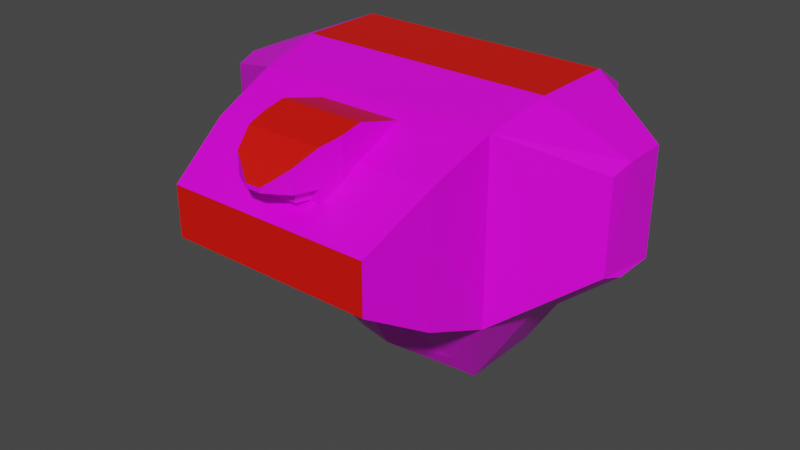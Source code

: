 # Source: mech_body6.blend  (saved by Blender 3.3.6; exported with 4.5.12 LTS)
import bpy
from mathutils import Matrix  # noqa: F401  (used for matrix-valued properties, if any)

bpy.ops.wm.read_factory_settings(use_empty=True)
scene = bpy.context.scene
scene.name = 'Scene'

# ---- collections
col_body6 = bpy.data.collections.new('body6'); scene.collection.children.link(col_body6)

# ---- images (referenced by path relative to the original .blend; pixels are not part of the script)
import os
ASSET_DIR = os.environ.get("B2B_ASSET_DIR", "")  # directory of the original .blend (textures are referenced by path, not embedded)
HERE = os.path.dirname(os.path.abspath(__file__))  # packed textures are extracted next to this script under _unpacked/

def load_image(name, relpath, width, height, colorspace="sRGB"):
    """Load a texture the original file referenced (path relative to the .blend, or extracted next to this script)."""
    p = next((c for c in (os.path.join(HERE, relpath), os.path.join(ASSET_DIR, relpath)) if relpath and os.path.exists(c)), "")
    if p:
        img = bpy.data.images.load(p, check_existing=True)
        img.name = name
    else:  # same state as the original file: an image datablock whose file is absent (Cycles renders it pink)
        img = bpy.data.images.new(name, width, height)
        img.source = "FILE"
        img.filepath = "//" + (relpath or name)
    img.colorspace_settings.name = colorspace
    return img
img_tex_body06_png = load_image('tex_body06.png', 'tex_body06.png', 1024, 1024, 'sRGB')

# ---- materials (node trees are filled in below, after node groups)
mat_mat_body = bpy.data.materials.new('mat_body')
mat_mat_body.alpha_threshold = 0.0
mat_mat_body.use_backface_culling = True
mat_mat_body.use_transparent_shadow = False
mat_mat_body.line_color = (0.0, 0.0, 0.0, 1.0)
mat_mat_team = bpy.data.materials.new('mat_team')
mat_mat_team.use_backface_culling = True
mat_mat_team.use_transparent_shadow = False

# ---- material node trees
mat_mat_body.use_nodes = True; mat_mat_body.node_tree.nodes.clear()
_N = mat_mat_body.node_tree.nodes; _L = mat_mat_body.node_tree.links
n0 = _N.new('ShaderNodeOutputMaterial'); n0.name = 'Material Output'; n0.location = (300, 300)
n1 = _N.new('ShaderNodeBsdfPrincipled'); n1.name = 'Principled BSDF'; n1.location = (10, 300)
n1.distribution = 'GGX'
n1.subsurface_method = 'BURLEY'
n1.inputs[2].default_value = 0.4
n1.inputs[3].default_value = 1.45
n1.inputs[27].default_value = (0.0, 0.0, 0.0, 1.0)
n1.inputs[28].default_value = 1.0
n2 = _N.new('ShaderNodeTexImage'); n2.name = 'Image Texture.001'; n2.location = (-254, 300)
n2.image = img_tex_body06_png
n2.interpolation = 'Closest'
_L.new(n1.outputs[0], n0.inputs[0])
_L.new(n2.outputs[0], n1.inputs[0])
n0.is_active_output = True
mat_mat_team.use_nodes = True; mat_mat_team.node_tree.nodes.clear()
_N = mat_mat_team.node_tree.nodes; _L = mat_mat_team.node_tree.links
n0 = _N.new('ShaderNodeBsdfPrincipled'); n0.name = 'Principled BSDF'; n0.location = (10, 300)
n0.distribution = 'GGX'
n0.subsurface_method = 'BURLEY'
n0.inputs[0].default_value = (0.8, 0.004458, 0.0, 1.0)
n0.inputs[3].default_value = 1.45
n0.inputs[27].default_value = (0.0, 0.0, 0.0, 1.0)
n0.inputs[28].default_value = 1.0
n1 = _N.new('ShaderNodeOutputMaterial'); n1.name = 'Material Output'; n1.location = (300, 300)
_L.new(n0.outputs[0], n1.inputs[0])
n1.is_active_output = True

# ---- world
world_world = bpy.data.worlds.new('World'); scene.world = world_world
world_world.use_nodes = True; world_world.node_tree.nodes.clear()
_N = world_world.node_tree.nodes; _L = world_world.node_tree.links
n0 = _N.new('ShaderNodeOutputWorld'); n0.name = 'World Output'; n0.location = (300, 300)
n1 = _N.new('ShaderNodeBackground'); n1.name = 'Background'; n1.location = (10, 300)
n1.inputs[0].default_value = (0.05088, 0.05088, 0.05088, 1.0)
_L.new(n1.outputs[0], n0.inputs[0])
n0.is_active_output = True
world_world.color = (0.05088, 0.05088, 0.05088)
world_world.use_sun_shadow = False
world_world.sun_shadow_jitter_overblur = 0.0

# ---- meshes
me_body = bpy.data.meshes.new('body')
me_body.from_pydata([(0.3, -0.02758, 0.2201), (0.3, -0.02758, 0.7001), (0.3, 0.1724, 0.2201), (0.3, 0.1724, 0.7001), (0.285, -0.1776, 0.2523), (0.285, -0.1776, 0.6679), (0.27, -0.3276, 0.3125), (0.27, -0.3276, 0.6077), (0.24, -0.4776, 0.4025), (0.24, -0.4776, 0.5177), (0.4924, -0.02545, 0.3801), (0.4924, -0.02545, 0.6201), (0.4924, 0.07455, 0.3801), (0.4924, 0.07455, 0.6201), (0.4849, -0.07545, 0.3962), (0.4849, -0.07545, 0.604), (0.165, -0.02758, 0.009353), (0.165, 0.1724, 0.009353), (0.145, -0.08758, 0.0801), (0.2655, 0.32, 0.238), (0.2655, 0.32, 0.622), (0.1575, 0.22, 0.06945), (0.0981, -0.3168, 0.6842), (0.0981, -0.3668, 0.6742), (0.0881, -0.4168, 0.6642), (0.0981, -0.21, 0.6551), (0.0681, -0.4668, 0.5842), (0.0681, -0.4668, 0.6342), (0.0181, -0.4968, 0.5842), (0.0181, -0.4968, 0.5942), (0.0981, -0.3168, 0.6091), (0.0981, -0.3668, 0.5801), (0.0881, -0.4168, 0.5501), (0.0881, -0.4168, 0.5842), (0.0981, -0.21, 0.6091), (0.0659, -0.4168, 0.5573), (0.0661, -0.4168, 0.5842), (0.05453, -0.4468, 0.5842), (0.05465, -0.4469, 0.5572), (-0.3, -0.02758, 0.2201), (-0.3, -0.02758, 0.7001), (-0.3, 0.1724, 0.2201), (-0.3, 0.1724, 0.7001), (0.0, -0.23, 0.2523), (-0.285, -0.1776, 0.2523), (-0.285, -0.1776, 0.6679), (-0.27, -0.3276, 0.3125), (-0.27, -0.3276, 0.6077), (-0.24, -0.4776, 0.4025), (-0.24, -0.4776, 0.5177), (-0.4924, -0.02545, 0.3801), (-0.4924, -0.02545, 0.6201), (-0.4924, 0.07455, 0.3801), (-0.4924, 0.07455, 0.6201), (-0.4849, -0.07545, 0.3962), (-0.4849, -0.07545, 0.604), (0.0, -0.02758, 0.009353), (-0.165, -0.02758, 0.009353), (-0.165, 0.1724, 0.009353), (0.0, -0.13, 0.0801), (-0.145, -0.08758, 0.0801), (-0.2655, 0.32, 0.238), (-0.2655, 0.32, 0.622), (-0.1575, 0.22, 0.06945), (-0.0981, -0.3168, 0.6842), (-0.0981, -0.3668, 0.6742), (-0.0881, -0.4168, 0.6642), (-0.0981, -0.21, 0.6551), (-0.0681, -0.4668, 0.5842), (-0.0681, -0.4668, 0.6342), (-0.0181, -0.4968, 0.5842), (-0.0181, -0.4968, 0.5942), (-0.0981, -0.3168, 0.6091), (-0.0981, -0.3668, 0.5801), (-0.0881, -0.4168, 0.5501), (-0.0881, -0.4168, 0.5842), (-0.0981, -0.21, 0.6091), (-0.0659, -0.4168, 0.5573), (-0.0661, -0.4168, 0.5842), (-0.05453, -0.4468, 0.5842), (-0.05465, -0.4469, 0.5572)], [], [(3, 13, 12, 2), (5, 15, 11, 1), (9, 49, 48, 8), (0, 16, 17, 2), (44, 43, 4, 6, 46), (40, 1, 3, 42), (43, 59, 18, 4), (46, 6, 8, 48), (7, 47, 49, 9), (5, 7, 6, 4), (42, 3, 20, 62), (56, 57, 58, 17, 16), (7, 9, 8, 6), (2, 12, 10, 0), (0, 10, 14, 4), (4, 14, 15, 5), (1, 11, 13, 3), (19, 61, 62, 20), (16, 18, 59, 56), (4, 18, 16, 0), (2, 19, 20, 3), (61, 19, 21, 63), (17, 58, 63, 21), (17, 21, 19, 2), (5, 45, 47, 7), (25, 67, 64, 22), (64, 65, 23, 22), (22, 30, 34, 25), (29, 71, 70, 28), (69, 71, 29, 27), (64, 72, 73, 65), (31, 73, 72, 30), (33, 32, 31, 23, 24), (33, 24, 27, 26), (66, 69, 27, 24), (32, 74, 73, 31), (26, 27, 29, 28), (72, 76, 34, 30), (79, 80, 38, 37), (28, 70, 68, 75, 33, 26), (36, 37, 38, 35), (38, 80, 77, 35), (42, 41, 52, 53), (45, 40, 51, 55), (39, 41, 58, 57), (43, 44, 60, 59), (45, 44, 46, 47), (47, 46, 48, 49), (41, 39, 50, 52), (39, 44, 54, 50), (44, 45, 55, 54), (40, 42, 53, 51), (57, 56, 59, 60), (44, 39, 57, 60), (41, 42, 62, 61), (58, 41, 61, 63), (76, 72, 64, 67), (34, 76, 67, 25), (65, 73, 74, 75, 66), (75, 68, 69, 66), (68, 70, 71, 69), (33, 75, 74, 32), (78, 77, 80, 79), (65, 66, 24, 23), (23, 31, 30, 22), (1, 40, 45, 5), (51, 53, 52, 50, 54, 55), (10, 12, 13, 11, 15, 14)])
me_body.polygons.foreach_set('material_index', [0, 0, 1, 0, 0, 1, 0, 0, 0, 0, 1, 0, 0, 0, 0, 0, 0, 0, 0, 0, 0, 0, 0, 0, 0, 1, 1, 0, 0, 1, 0, 0, 0, 0, 1, 0, 0, 0, 0, 0, 0, 0, 0, 0, 0, 0, 0, 0, 0, 0, 0, 0, 0, 0, 0, 0, 0, 0, 0, 0, 0, 0, 0, 1, 0, 0, 0, 0])
_uv = me_body.uv_layers.new(name='UVMap')
_uv.uv.foreach_set('vector', [0.7288, 0.6271, 0.6437, 0.613, 0.6268, 0.5247, 0.6949, 0.4505, 0.8587, 0.381, 0.7732, 0.3992, 0.7606, 0.3838, 0.8224, 0.336, 0.6342, 0.05463, 0.4544, 0.05463, 0.4544, 0.01148, 0.6342, 0.01148, 0.625, 0.4234, 0.659, 0.336, 0.7288, 0.3632, 0.6949, 0.4505, 0.3474, 0.1572, 0.2483, 0.2059, 0.1651, 0.2779, 0.1417, 0.2235, 0.3058, 0.1143, 0.432, 0.2382, 0.6567, 0.2382, 0.6567, 0.3131, 0.432, 0.3131, 0.2483, 0.2059, 0.2896, 0.2683, 0.2497, 0.3073, 0.1651, 0.2779, 0.3058, 0.1143, 0.1417, 0.2235, 0.1119, 0.1662, 0.2628, 0.06356, 0.6455, 0.1202, 0.4432, 0.1202, 0.4544, 0.05463, 0.6342, 0.05463, 0.01148, 0.2791, 0.03327, 0.2232, 0.1417, 0.2235, 0.1651, 0.2779, 0.01148, 0.6959, 0.01148, 0.4711, 0.07401, 0.4841, 0.07401, 0.683, 0.3149, 0.3066, 0.3669, 0.2719, 0.409, 0.3351, 0.3042, 0.4043, 0.2626, 0.3408, 0.03327, 0.2232, 0.06832, 0.1648, 0.1119, 0.1662, 0.1417, 0.2235, 0.6949, 0.4505, 0.6268, 0.5247, 0.5919, 0.5111, 0.625, 0.4234, 0.8003, 0.5686, 0.7518, 0.4884, 0.7679, 0.4769, 0.8482, 0.5363, 0.8482, 0.5363, 0.7679, 0.4769, 0.7732, 0.3992, 0.8587, 0.381, 0.6862, 0.6888, 0.6225, 0.6438, 0.6437, 0.613, 0.7288, 0.6271, 0.2179, 0.4841, 0.2179, 0.683, 0.07401, 0.683, 0.07401, 0.4841, 0.2626, 0.3408, 0.2497, 0.3073, 0.2896, 0.2683, 0.3149, 0.3066, 0.8482, 0.5363, 0.8587, 0.6254, 0.8381, 0.6544, 0.8003, 0.5686, 0.2246, 0.4273, 0.2179, 0.4841, 0.07401, 0.4841, 0.04478, 0.4273, 0.2179, 0.683, 0.2179, 0.4841, 0.2913, 0.5245, 0.2913, 0.6425, 0.32, 0.5217, 0.32, 0.6453, 0.2913, 0.6425, 0.2913, 0.5245, 0.3201, 0.5246, 0.2913, 0.5245, 0.2179, 0.4841, 0.2636, 0.4498, 0.6511, 0.1807, 0.4376, 0.1807, 0.4432, 0.1202, 0.6455, 0.1202, 0.7532, 0.1355, 0.6797, 0.1355, 0.6797, 0.094, 0.7532, 0.094, 0.6797, 0.094, 0.6797, 0.07489, 0.7532, 0.07489, 0.7532, 0.094, 0.3462, 0.6598, 0.3733, 0.6521, 0.3842, 0.6906, 0.3676, 0.6953, 0.7232, 0.01522, 0.7096, 0.01522, 0.7096, 0.01148, 0.7232, 0.01148, 0.6909, 0.03395, 0.7096, 0.01522, 0.7232, 0.01522, 0.7419, 0.03395, 0.3462, 0.4628, 0.3733, 0.4705, 0.3786, 0.4914, 0.3447, 0.4818, 0.6797, 0.2402, 0.7532, 0.2402, 0.7532, 0.2619, 0.6797, 0.2619, 0.3719, 0.6132, 0.3842, 0.6097, 0.3786, 0.6311, 0.3447, 0.6408, 0.3431, 0.6214, 0.3719, 0.6132, 0.3431, 0.6214, 0.3484, 0.5989, 0.3664, 0.5938, 0.6834, 0.05579, 0.6909, 0.03395, 0.7419, 0.03395, 0.7494, 0.05579, 0.6834, 0.2184, 0.7494, 0.2184, 0.7532, 0.2402, 0.6797, 0.2402, 0.3664, 0.5938, 0.3484, 0.5989, 0.3568, 0.5738, 0.3604, 0.5728, 0.7532, 0.2619, 0.7532, 0.3019, 0.6797, 0.3019, 0.6797, 0.2619, 0.7518, 0.6911, 0.7619, 0.691, 0.7619, 0.732, 0.7518, 0.7319, 0.7096, 0.1756, 0.7232, 0.1756, 0.7419, 0.1869, 0.7494, 0.2056, 0.6834, 0.2056, 0.6909, 0.1869, 0.7697, 0.7456, 0.7584, 0.7415, 0.7619, 0.732, 0.7732, 0.7362, 0.7619, 0.732, 0.7619, 0.691, 0.7732, 0.6868, 0.7732, 0.7362, 0.5689, 0.3977, 0.535, 0.5743, 0.4669, 0.5002, 0.4838, 0.4119, 0.9885, 0.6095, 0.9523, 0.6544, 0.8905, 0.6067, 0.903, 0.5912, 0.4651, 0.6014, 0.535, 0.5743, 0.5689, 0.6617, 0.4991, 0.6888, 0.2483, 0.2059, 0.3474, 0.1572, 0.3411, 0.2468, 0.2896, 0.2683, 0.409, 0.01293, 0.3474, 0.1572, 0.3058, 0.1143, 0.3478, 0.01148, 0.3478, 0.01148, 0.3058, 0.1143, 0.2628, 0.06356, 0.2785, 0.02165, 0.535, 0.5743, 0.4651, 0.6014, 0.432, 0.5137, 0.4669, 0.5002, 0.9302, 0.4218, 0.978, 0.4542, 0.8978, 0.5136, 0.8816, 0.502, 0.978, 0.4542, 0.9885, 0.6095, 0.903, 0.5912, 0.8978, 0.5136, 0.5263, 0.336, 0.5689, 0.3977, 0.4838, 0.4119, 0.4626, 0.381, 0.3669, 0.2719, 0.3149, 0.3066, 0.2896, 0.2683, 0.3411, 0.2468, 0.978, 0.4542, 0.9302, 0.4218, 0.968, 0.336, 0.9885, 0.3651, 0.2246, 0.7397, 0.04478, 0.7397, 0.07401, 0.683, 0.2179, 0.683, 0.3201, 0.6424, 0.2636, 0.7172, 0.2179, 0.683, 0.2913, 0.6425, 0.3842, 0.432, 0.3733, 0.4705, 0.3462, 0.4628, 0.3676, 0.4273, 0.7532, 0.1527, 0.6797, 0.1527, 0.6797, 0.1355, 0.7532, 0.1355, 0.3447, 0.4818, 0.3786, 0.4914, 0.3842, 0.5129, 0.3719, 0.5094, 0.3431, 0.5012, 0.3719, 0.5094, 0.3664, 0.5288, 0.3484, 0.5237, 0.3431, 0.5012, 0.3664, 0.5288, 0.3604, 0.5498, 0.3568, 0.5488, 0.3484, 0.5237, 0.6834, 0.2056, 0.7494, 0.2056, 0.7494, 0.2184, 0.6834, 0.2184, 0.7697, 0.6774, 0.7732, 0.6868, 0.7619, 0.691, 0.7584, 0.6815, 0.6797, 0.07489, 0.6834, 0.05579, 0.7494, 0.05579, 0.7532, 0.07489, 0.3447, 0.6408, 0.3786, 0.6311, 0.3733, 0.6521, 0.3462, 0.6598, 0.6567, 0.2382, 0.432, 0.2382, 0.4376, 0.1807, 0.6511, 0.1807, 0.5823, 0.8016, 0.5448, 0.8016, 0.5448, 0.7117, 0.5823, 0.7117, 0.6012, 0.7178, 0.6012, 0.7956, 0.5219, 0.7307, 0.5219, 0.7681, 0.432, 0.7681, 0.432, 0.7307, 0.438, 0.7117, 0.5158, 0.7117])
me_body.materials.append(mat_mat_body)
me_body.materials.append(mat_mat_team)
me_body.use_remesh_fix_poles = True
me_body.use_remesh_preserve_attributes = False
me_body.use_mirror_vertex_groups = False
me_body.use_paint_bone_selection = False
me_body.use_paint_mask = True
me_body.update()
arm_armature_001 = bpy.data.armatures.new('Armature.001')  # bones are not reproduced

# ---- objects
ob_body = bpy.data.objects.new('body', me_body)
ob_armature = bpy.data.objects.new('Armature', arm_armature_001)

# ---- transforms, parenting, visibility, modifiers, constraints
ob_body.parent = ob_armature
ob_body.location = (0.0, 0.0, 0.0)
ob_body.lineart.crease_threshold = 0.0
_vg = ob_body.vertex_groups.new(name='body')
_vg.add([0, 1, 2, 3, 4, 5, 6, 7, 8, 9, 10, 11, 12, 13, 14, 15, 16, 17, 18, 19, 20, 21, 22, 23, 24, 25, 26, 27, 28, 29, 30, 31, 32, 33, 34, 35, 36, 37, 38, 39, 40, 41, 42, 43, 44, 45, 46, 47, 48, 49, 50, 51, 52, 53, 54, 55, 56, 57, 58, 59, 60, 61, 62, 63, 64, 65, 66, 67, 68, 69, 70, 71, 72, 73, 74, 75, 76, 77, 78, 79, 80], 1.0, 'REPLACE')
_vg = ob_body.vertex_groups.new(name='head')
_vg = ob_body.vertex_groups.new(name='arm.l')
_vg = ob_body.vertex_groups.new(name='arm.r')
_vg = ob_body.vertex_groups.new(name='pack')
_m = ob_body.modifiers.new('Armature', 'ARMATURE')
_m.object = ob_armature
ob_armature.location = (0.0, 0.0, 0.0)
ob_armature.show_in_front = True
ob_armature.lineart.crease_threshold = 0.0

# ---- collection membership
col_body6.objects.link(ob_body)
col_body6.objects.link(ob_armature)

# ---- scene / render settings (as saved in the file)
scene.frame_start = 1; scene.frame_end = 250; scene.frame_set(1)
scene.render.engine = 'BLENDER_EEVEE_NEXT'
scene.render.fps = 30
scene.cycles.use_denoising = False
scene.cycles.samples = 128
scene.cycles.sampling_pattern = 'TABULATED_SOBOL'
scene.cycles.use_adaptive_sampling = False
scene.cycles.use_light_tree = False
scene.view_settings.view_transform = 'Filmic'
bpy.context.view_layer.update()

# ---- added for rendering (the .blend has no active camera and no usable light): camera, sun
cam_auto = bpy.data.cameras.new('AutoCamera')
cam_auto.lens = 50.0
cam_auto.sensor_width = 36.0
cam_auto.clip_end = 1000.0
ob_auto_camera = bpy.data.objects.new('AutoCamera', cam_auto)
scene.collection.objects.link(ob_auto_camera)
ob_auto_camera.location = (1.34527, -1.70271, 1.43094)
ob_auto_camera.rotation_euler = (1.09748, -7.21219e-08, 0.694738)
scene.camera = ob_auto_camera
light_auto_sun = bpy.data.lights.new('AutoSun', 'SUN')
light_auto_sun.energy = 3.0
light_auto_sun.angle = 0.0523599
ob_auto_sun = bpy.data.objects.new('AutoSun', light_auto_sun)
scene.collection.objects.link(ob_auto_sun)
ob_auto_sun.rotation_euler = (0.872665, 0.174533, 0.523599)
bpy.context.view_layer.update()
